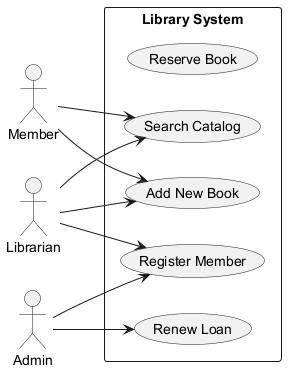

The diagram above was rendered by PlantUML. Its source (embedded in the PNG):
@startuml
skinparam monochrome true
left to right direction
actor "Member" as Member
actor "Admin" as Admin
actor "Librarian" as Librarian
rectangle "Library System" {
  usecase "Reserve Book" as UC_ReserveBook
  usecase "Register Member" as UC_RegisterMember
  usecase "Search Catalog" as UC_SearchCatalog
  usecase "Add New Book" as UC_AddNewBook
  usecase "Renew Loan" as UC_RenewLoan
}
Member --> UC_AddNewBook
Member --> UC_SearchCatalog
Admin --> UC_RenewLoan
Admin --> UC_RegisterMember
Librarian --> UC_SearchCatalog
Librarian --> UC_RegisterMember
Librarian --> UC_AddNewBook
@enduml